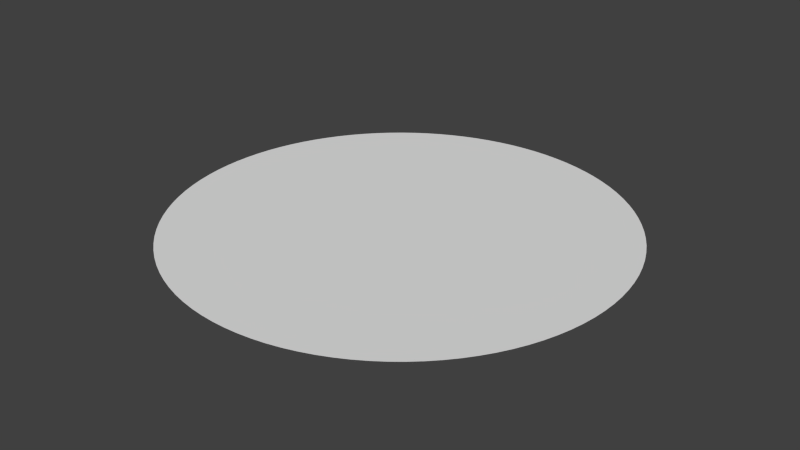# Source: circle.blend  (saved by Blender 2.70.0; exported with 4.5.12 LTS)
import bpy
from mathutils import Matrix  # noqa: F401  (used for matrix-valued properties, if any)

bpy.ops.wm.read_factory_settings(use_empty=True)
scene = bpy.context.scene
scene.name = 'Scene'

# ---- collections
col_collection_1 = bpy.data.collections.new('Collection 1'); scene.collection.children.link(col_collection_1)

# ---- world
world_world = bpy.data.worlds.new('World'); scene.world = world_world
world_world.color = (0.05088, 0.05088, 0.05088)
world_world.use_sun_shadow = False
world_world.sun_shadow_jitter_overblur = 0.0
world_world.cycles.sampling_method = 'MANUAL'
world_world.cycles.sample_map_resolution = 256

# ---- meshes
me_circle_002 = bpy.data.meshes.new('Circle.002')
me_circle_002.from_pydata([(0.0, 0.0, 0.0), (0.0, 1.0, 0.0), (-0.06217, 0.9981, 0.0), (-0.1241, 0.9923, 0.0), (-0.1855, 0.9826, 0.0), (-0.2463, 0.9692, 0.0), (-0.3061, 0.952, 0.0), (-0.3647, 0.9311, 0.0), (-0.4218, 0.9067, 0.0), (-0.4774, 0.8787, 0.0), (-0.5311, 0.8473, 0.0), (-0.5827, 0.8127, 0.0), (-0.6321, 0.7749, 0.0), (-0.6791, 0.7341, 0.0), (-0.7234, 0.6904, 0.0), (-0.7649, 0.6441, 0.0), (-0.8035, 0.5953, 0.0), (-0.839, 0.5442, 0.0), (-0.8712, 0.491, 0.0), (-0.9, 0.4359, 0.0), (-0.9254, 0.3791, 0.0), (-0.9471, 0.3208, 0.0), (-0.9653, 0.2613, 0.0), (-0.9796, 0.2008, 0.0), (-0.9902, 0.1395, 0.0), (-0.997, 0.07768, 0.0), (-0.9999, 0.01555, 0.0), (-0.9989, -0.04664, 0.0), (-0.9941, -0.1087, 0.0), (-0.9854, -0.1702, 0.0), (-0.9729, -0.2312, 0.0), (-0.9567, -0.2912, 0.0), (-0.9367, -0.3501, 0.0), (-0.9131, -0.4077, 0.0), (-0.886, -0.4637, 0.0), (-0.8555, -0.5178, 0.0), (-0.8216, -0.57, 0.0), (-0.7846, -0.62, 0.0), (-0.7445, -0.6676, 0.0), (-0.7016, -0.7126, 0.0), (-0.6559, -0.7548, 0.0), (-0.6077, -0.7941, 0.0), (-0.5572, -0.8304, 0.0), (-0.5045, -0.8634, 0.0), (-0.4498, -0.8931, 0.0), (-0.3934, -0.9194, 0.0), (-0.3355, -0.942, 0.0), (-0.2763, -0.9611, 0.0), (-0.216, -0.9764, 0.0), (-0.1549, -0.9879, 0.0), (-0.09318, -0.9956, 0.0), (-0.0311, -0.9995, 0.0), (0.0311, -0.9995, 0.0), (0.09318, -0.9956, 0.0), (0.1549, -0.9879, 0.0), (0.216, -0.9764, 0.0), (0.2763, -0.9611, 0.0), (0.3355, -0.942, 0.0), (0.3934, -0.9194, 0.0), (0.4498, -0.8931, 0.0), (0.5045, -0.8634, 0.0), (0.5572, -0.8304, 0.0), (0.6077, -0.7941, 0.0), (0.6559, -0.7548, 0.0), (0.7016, -0.7126, 0.0), (0.7445, -0.6676, 0.0), (0.7846, -0.62, 0.0), (0.8216, -0.57, 0.0), (0.8555, -0.5178, 0.0), (0.886, -0.4637, 0.0), (0.9131, -0.4077, 0.0), (0.9367, -0.3501, 0.0), (0.9567, -0.2912, 0.0), (0.9729, -0.2312, 0.0), (0.9854, -0.1702, 0.0), (0.9941, -0.1087, 0.0), (0.9989, -0.04664, 0.0), (0.9999, 0.01555, 0.0), (0.997, 0.07768, 0.0), (0.9902, 0.1395, 0.0), (0.9796, 0.2008, 0.0), (0.9653, 0.2613, 0.0), (0.9471, 0.3208, 0.0), (0.9254, 0.3791, 0.0), (0.9, 0.4359, 0.0), (0.8712, 0.491, 0.0), (0.839, 0.5442, 0.0), (0.8035, 0.5953, 0.0), (0.7649, 0.6441, 0.0), (0.7234, 0.6904, 0.0), (0.6791, 0.7341, 0.0), (0.6321, 0.7749, 0.0), (0.5827, 0.8127, 0.0), (0.5311, 0.8473, 0.0), (0.4774, 0.8787, 0.0), (0.4218, 0.9067, 0.0), (0.3647, 0.9311, 0.0), (0.3061, 0.952, 0.0), (0.2463, 0.9692, 0.0), (0.1855, 0.9826, 0.0), (0.1241, 0.9923, 0.0), (0.06217, 0.9981, 0.0)], [], [(0, 2, 1), (0, 3, 2), (0, 4, 3), (0, 5, 4), (0, 6, 5), (0, 7, 6), (0, 8, 7), (0, 9, 8), (0, 10, 9), (0, 11, 10), (0, 12, 11), (0, 13, 12), (0, 14, 13), (0, 15, 14), (0, 16, 15), (0, 17, 16), (0, 18, 17), (0, 19, 18), (0, 20, 19), (0, 21, 20), (0, 22, 21), (0, 23, 22), (0, 24, 23), (0, 25, 24), (0, 26, 25), (0, 27, 26), (0, 28, 27), (0, 29, 28), (0, 30, 29), (0, 31, 30), (0, 32, 31), (0, 33, 32), (0, 34, 33), (0, 35, 34), (0, 36, 35), (0, 37, 36), (0, 38, 37), (0, 39, 38), (0, 40, 39), (0, 41, 40), (0, 42, 41), (0, 43, 42), (0, 44, 43), (0, 45, 44), (0, 46, 45), (0, 47, 46), (0, 48, 47), (0, 49, 48), (0, 50, 49), (0, 51, 50), (0, 52, 51), (0, 53, 52), (0, 54, 53), (0, 55, 54), (0, 56, 55), (0, 57, 56), (0, 58, 57), (0, 59, 58), (0, 60, 59), (0, 61, 60), (0, 62, 61), (0, 63, 62), (0, 64, 63), (0, 65, 64), (0, 66, 65), (0, 67, 66), (0, 68, 67), (0, 69, 68), (0, 70, 69), (0, 71, 70), (0, 72, 71), (0, 73, 72), (0, 74, 73), (0, 75, 74), (0, 76, 75), (0, 77, 76), (0, 78, 77), (0, 79, 78), (0, 80, 79), (0, 81, 80), (0, 82, 81), (0, 83, 82), (0, 84, 83), (0, 85, 84), (0, 86, 85), (0, 87, 86), (0, 88, 87), (0, 89, 88), (0, 90, 89), (0, 91, 90), (0, 92, 91), (0, 93, 92), (0, 94, 93), (0, 95, 94), (0, 96, 95), (0, 97, 96), (0, 98, 97), (0, 99, 98), (0, 100, 99), (0, 101, 100), (0, 1, 101)])
me_circle_002.use_remesh_preserve_volume = False
me_circle_002.use_remesh_preserve_attributes = False
me_circle_002.use_mirror_vertex_groups = False
me_circle_002.update()

# ---- objects
ob_circle = bpy.data.objects.new('Circle', me_circle_002)

# ---- transforms, parenting, visibility, modifiers, constraints
ob_circle.location = (0.0, 0.0, 0.0)
ob_circle.lineart.crease_threshold = 0.0

# ---- collection membership
col_collection_1.objects.link(ob_circle)

# ---- scene / render settings (as saved in the file)
scene.frame_start = 1; scene.frame_end = 250; scene.frame_set(1)
scene.render.engine = 'BLENDER_EEVEE_NEXT'
scene.render.resolution_percentage = 50
scene.render.dither_intensity = 0.0
scene.cycles.use_denoising = False
scene.cycles.samples = 10
scene.cycles.sampling_pattern = 'TABULATED_SOBOL'
scene.cycles.light_sampling_threshold = 0.0
scene.cycles.use_adaptive_sampling = False
scene.cycles.use_light_tree = False
scene.cycles.blur_glossy = 0.0
scene.cycles.volume_bounces = 1
scene.cycles.pixel_filter_type = 'GAUSSIAN'
scene.cycles.sample_clamp_indirect = 0.0
scene.view_settings.view_transform = 'Standard'
bpy.context.view_layer.update()

# ---- added for rendering (the .blend has no active camera and no usable light): camera, sun
cam_auto = bpy.data.cameras.new('AutoCamera')
cam_auto.lens = 50.0
cam_auto.sensor_width = 36.0
cam_auto.clip_end = 1000.0
ob_auto_camera = bpy.data.objects.new('AutoCamera', cam_auto)
scene.collection.objects.link(ob_auto_camera)
ob_auto_camera.location = (2.61646, -3.13951, 2.09316)
ob_auto_camera.rotation_euler = (1.09748, -7.21219e-08, 0.694738)
scene.camera = ob_auto_camera
light_auto_sun = bpy.data.lights.new('AutoSun', 'SUN')
light_auto_sun.energy = 3.0
light_auto_sun.angle = 0.0523599
ob_auto_sun = bpy.data.objects.new('AutoSun', light_auto_sun)
scene.collection.objects.link(ob_auto_sun)
ob_auto_sun.rotation_euler = (0.872665, 0.174533, 0.523599)
bpy.context.view_layer.update()
